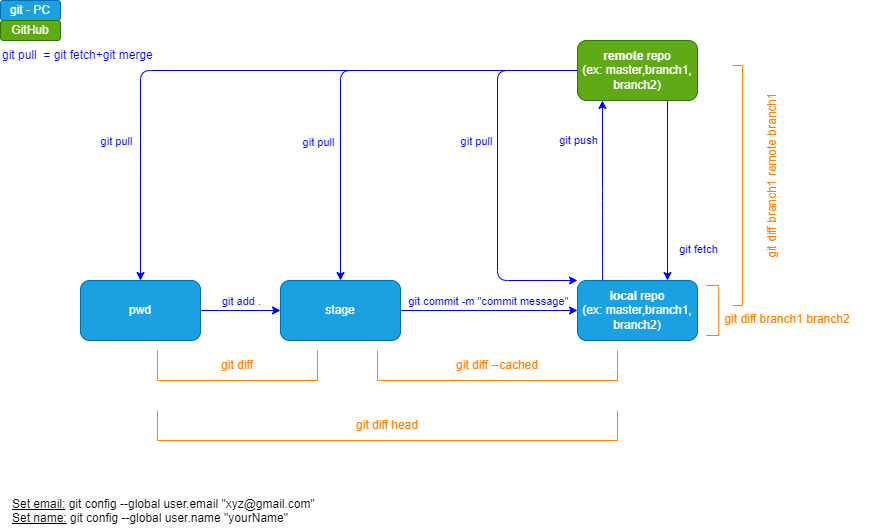

The diagram above was exported from draw.io. Its source (the exported page's mxGraphModel, read from the mxfile embedded in the PNG):
<mxGraphModel dx="824" dy="382" grid="1" gridSize="10" guides="1" tooltips="1" connect="1" arrows="1" fold="1" page="1" pageScale="1" pageWidth="850" pageHeight="1100" math="0" shadow="0">
  <root>
    <mxCell id="0" />
    <mxCell id="1" parent="0" />
    <mxCell id="3" style="edgeStyle=none;html=1;entryX=0.5;entryY=0;entryDx=0;entryDy=0;fontColor=#66FF66;strokeColor=#0000FF;exitX=0;exitY=0.5;exitDx=0;exitDy=0;" parent="1" source="19" target="12" edge="1">
      <mxGeometry relative="1" as="geometry">
        <Array as="points">
          <mxPoint x="140" y="70" />
        </Array>
      </mxGeometry>
    </mxCell>
    <mxCell id="4" value="git pull" style="edgeLabel;html=1;align=center;verticalAlign=middle;resizable=0;points=[];fontColor=#0000FF;" parent="3" vertex="1" connectable="0">
      <mxGeometry x="0.0983" y="1" relative="1" as="geometry">
        <mxPoint x="-107" y="69" as="offset" />
      </mxGeometry>
    </mxCell>
    <mxCell id="5" style="edgeStyle=none;html=1;entryX=0.5;entryY=0;entryDx=0;entryDy=0;fontColor=#66FF66;strokeColor=#0000FF;exitX=0;exitY=0.5;exitDx=0;exitDy=0;" parent="1" source="19" target="15" edge="1">
      <mxGeometry relative="1" as="geometry">
        <Array as="points">
          <mxPoint x="340" y="70" />
        </Array>
      </mxGeometry>
    </mxCell>
    <mxCell id="6" value="git pull" style="edgeLabel;html=1;align=center;verticalAlign=middle;resizable=0;points=[];fontColor=#0000FF;" parent="5" vertex="1" connectable="0">
      <mxGeometry x="0.4197" y="-3" relative="1" as="geometry">
        <mxPoint x="-20" y="-9" as="offset" />
      </mxGeometry>
    </mxCell>
    <mxCell id="7" style="edgeStyle=none;html=1;entryX=0;entryY=0;entryDx=0;entryDy=0;fontColor=#66FF66;strokeColor=#0000FF;exitX=0;exitY=0.5;exitDx=0;exitDy=0;" parent="1" source="19" target="18" edge="1">
      <mxGeometry relative="1" as="geometry">
        <mxPoint x="547" y="70" as="sourcePoint" />
        <Array as="points">
          <mxPoint x="497" y="70" />
          <mxPoint x="497" y="280" />
        </Array>
      </mxGeometry>
    </mxCell>
    <mxCell id="8" value="git pull" style="edgeLabel;html=1;align=center;verticalAlign=middle;resizable=0;points=[];fontColor=#0000FF;" parent="7" vertex="1" connectable="0">
      <mxGeometry x="-0.251" y="-1" relative="1" as="geometry">
        <mxPoint x="-21" y="11" as="offset" />
      </mxGeometry>
    </mxCell>
    <mxCell id="10" value="" style="edgeStyle=none;html=1;strokeColor=#0000FF;" parent="1" source="12" target="15" edge="1">
      <mxGeometry relative="1" as="geometry" />
    </mxCell>
    <mxCell id="11" value="git add ." style="edgeLabel;html=1;align=center;verticalAlign=middle;resizable=0;points=[];fontColor=#0000FF;" parent="10" vertex="1" connectable="0">
      <mxGeometry x="0.55" relative="1" as="geometry">
        <mxPoint x="-22" y="-10" as="offset" />
      </mxGeometry>
    </mxCell>
    <mxCell id="12" value="pwd" style="rounded=1;whiteSpace=wrap;html=1;fillColor=#1ba1e2;fontColor=#ffffff;strokeColor=#006EAF;" parent="1" vertex="1">
      <mxGeometry x="80" y="280" width="120" height="60" as="geometry" />
    </mxCell>
    <mxCell id="13" value="" style="edgeStyle=none;html=1;entryX=0;entryY=0.5;entryDx=0;entryDy=0;strokeColor=#0000FF;" parent="1" source="15" target="18" edge="1">
      <mxGeometry relative="1" as="geometry">
        <mxPoint x="517" y="310" as="targetPoint" />
      </mxGeometry>
    </mxCell>
    <mxCell id="14" value="git commit -m &quot;commit message&quot;" style="edgeLabel;html=1;align=center;verticalAlign=middle;resizable=0;points=[];fontColor=#0000FF;" parent="13" vertex="1" connectable="0">
      <mxGeometry x="0.6708" relative="1" as="geometry">
        <mxPoint x="-61" y="-10" as="offset" />
      </mxGeometry>
    </mxCell>
    <mxCell id="15" value="stage" style="rounded=1;whiteSpace=wrap;html=1;fillColor=#1ba1e2;fontColor=#ffffff;strokeColor=#006EAF;" parent="1" vertex="1">
      <mxGeometry x="280" y="280" width="120" height="60" as="geometry" />
    </mxCell>
    <mxCell id="16" style="edgeStyle=none;html=1;fontColor=#66FF66;exitX=0.209;exitY=0.003;exitDx=0;exitDy=0;exitPerimeter=0;strokeColor=#0000FF;entryX=0.208;entryY=1;entryDx=0;entryDy=0;entryPerimeter=0;" parent="1" source="18" target="19" edge="1">
      <mxGeometry relative="1" as="geometry">
        <mxPoint x="602" y="130" as="targetPoint" />
        <Array as="points">
          <mxPoint x="602" y="200" />
        </Array>
      </mxGeometry>
    </mxCell>
    <mxCell id="17" value="git push" style="edgeLabel;html=1;align=center;verticalAlign=middle;resizable=0;points=[];fontColor=#0000FF;" parent="16" vertex="1" connectable="0">
      <mxGeometry x="-0.1571" y="-1" relative="1" as="geometry">
        <mxPoint x="-26" y="-65" as="offset" />
      </mxGeometry>
    </mxCell>
    <mxCell id="18" value="&lt;b&gt;local &lt;/b&gt;repo&lt;br&gt;(ex: master,branch1, branch2)" style="rounded=1;whiteSpace=wrap;html=1;fillColor=#1ba1e2;fontColor=#ffffff;strokeColor=#006EAF;" parent="1" vertex="1">
      <mxGeometry x="577" y="280" width="120" height="60" as="geometry" />
    </mxCell>
    <mxCell id="19" value="&lt;b&gt;remote &lt;/b&gt;repo&lt;br&gt;(ex: master,branch1, branch2)" style="rounded=1;whiteSpace=wrap;html=1;fillColor=#60a917;fontColor=#ffffff;strokeColor=#2D7600;" parent="1" vertex="1">
      <mxGeometry x="577" y="40" width="120" height="60" as="geometry" />
    </mxCell>
    <mxCell id="21" style="edgeStyle=none;html=1;entryX=0.75;entryY=0;entryDx=0;entryDy=0;fontColor=#66FF66;exitX=0.75;exitY=1;exitDx=0;exitDy=0;strokeColor=#0000FF;" parent="1" source="19" target="18" edge="1">
      <mxGeometry relative="1" as="geometry">
        <mxPoint x="666.52" y="127.24000000000001" as="sourcePoint" />
      </mxGeometry>
    </mxCell>
    <mxCell id="22" value="git fetch" style="edgeLabel;html=1;align=center;verticalAlign=middle;resizable=0;points=[];fontColor=#0000FF;" parent="21" vertex="1" connectable="0">
      <mxGeometry x="0.2373" y="1" relative="1" as="geometry">
        <mxPoint x="29" y="37" as="offset" />
      </mxGeometry>
    </mxCell>
    <mxCell id="24" value="git diff" style="shape=partialRectangle;whiteSpace=wrap;html=1;bottom=1;right=1;left=1;top=0;fillColor=none;routingCenterX=-0.5;fontColor=#FF8000;strokeColor=#FF8000;" parent="1" vertex="1">
      <mxGeometry x="157" y="350" width="160" height="30" as="geometry" />
    </mxCell>
    <mxCell id="25" value="git diff --cached" style="shape=partialRectangle;whiteSpace=wrap;html=1;bottom=1;right=1;left=1;top=0;fillColor=none;routingCenterX=-0.5;fontColor=#FF8000;strokeColor=#FF8000;" parent="1" vertex="1">
      <mxGeometry x="377" y="350" width="240" height="30" as="geometry" />
    </mxCell>
    <mxCell id="26" value="git diff head" style="shape=partialRectangle;whiteSpace=wrap;html=1;bottom=1;right=1;left=1;top=0;fillColor=none;routingCenterX=-0.5;fontColor=#FF8000;strokeColor=#FF8000;" parent="1" vertex="1">
      <mxGeometry x="157" y="410" width="460" height="30" as="geometry" />
    </mxCell>
    <mxCell id="27" value="" style="shape=partialRectangle;whiteSpace=wrap;html=1;bottom=1;right=1;left=1;top=0;fillColor=none;routingCenterX=-0.5;fontColor=#FF8000;strokeColor=#FF8000;rotation=-90;" parent="1" vertex="1">
      <mxGeometry x="687" y="303.75" width="50" height="12.5" as="geometry" />
    </mxCell>
    <mxCell id="28" value="" style="shape=partialRectangle;whiteSpace=wrap;html=1;bottom=1;right=1;left=1;top=0;fillColor=none;routingCenterX=-0.5;fontColor=#FF8000;strokeColor=#FF8000;rotation=-90;" parent="1" vertex="1">
      <mxGeometry x="617" y="180" width="240" height="10" as="geometry" />
    </mxCell>
    <mxCell id="29" value="git diff branch1 branch2" style="text;html=1;strokeColor=none;fillColor=none;align=center;verticalAlign=middle;whiteSpace=wrap;rounded=0;fontColor=#FF8000;" parent="1" vertex="1">
      <mxGeometry x="702" y="303.75" width="170" height="30" as="geometry" />
    </mxCell>
    <mxCell id="30" value="git - PC" style="rounded=1;whiteSpace=wrap;html=1;fillColor=#1ba1e2;fontColor=#ffffff;strokeColor=#006EAF;" parent="1" vertex="1">
      <mxGeometry width="60" height="20" as="geometry" />
    </mxCell>
    <mxCell id="31" value="&lt;span style=&quot;font-weight: normal&quot;&gt;GitHub&lt;/span&gt;" style="rounded=1;whiteSpace=wrap;html=1;fillColor=#60a917;fontColor=#ffffff;strokeColor=#2D7600;fontStyle=1" parent="1" vertex="1">
      <mxGeometry y="20" width="60" height="20" as="geometry" />
    </mxCell>
    <mxCell id="32" value="git pull&amp;nbsp; = git fetch+git merge" style="text;html=1;strokeColor=none;fillColor=none;align=left;verticalAlign=middle;whiteSpace=wrap;rounded=0;fontColor=#0000FF;" parent="1" vertex="1">
      <mxGeometry y="40" width="170" height="30" as="geometry" />
    </mxCell>
    <mxCell id="33" value="git diff branch1 remote branch1" style="text;html=1;strokeColor=none;fillColor=none;align=center;verticalAlign=middle;whiteSpace=wrap;rounded=0;fontColor=#FF8000;rotation=-90;" parent="1" vertex="1">
      <mxGeometry x="687" y="160" width="170" height="30" as="geometry" />
    </mxCell>
    <mxCell id="35" value="&lt;u&gt;Set email:&lt;/u&gt;&amp;nbsp;git config --global user.email &quot;xyz@gmail.com&quot;&lt;br&gt;&lt;u&gt;Set name:&lt;/u&gt;&amp;nbsp;git config --global user.name &quot;yourName&quot;" style="text;whiteSpace=wrap;html=1;" parent="1" vertex="1">
      <mxGeometry x="10" y="490" width="420" height="40" as="geometry" />
    </mxCell>
  </root>
</mxGraphModel>